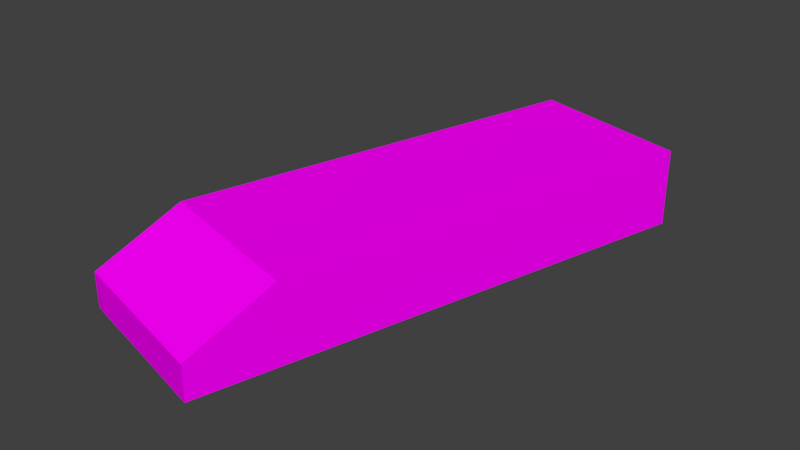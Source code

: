 # Source: Bridge30_Ch_o4.blend  (saved by Blender 2.78.0; exported with 4.5.12 LTS)
import bpy
from mathutils import Matrix  # noqa: F401  (used for matrix-valued properties, if any)

bpy.ops.wm.read_factory_settings(use_empty=True)
scene = bpy.context.scene
scene.name = 'Scene'

# ---- collections
col_collection_1 = bpy.data.collections.new('Collection 1'); scene.collection.children.link(col_collection_1)

# ---- images (referenced by path relative to the original .blend; pixels are not part of the script)
import os
ASSET_DIR = os.environ.get("B2B_ASSET_DIR", "")  # directory of the original .blend (textures are referenced by path, not embedded)
HERE = os.path.dirname(os.path.abspath(__file__))  # packed textures are extracted next to this script under _unpacked/

def load_image(name, relpath, width, height, colorspace="sRGB"):
    """Load a texture the original file referenced (path relative to the .blend, or extracted next to this script)."""
    p = next((c for c in (os.path.join(HERE, relpath), os.path.join(ASSET_DIR, relpath)) if relpath and os.path.exists(c)), "")
    if p:
        img = bpy.data.images.load(p, check_existing=True)
        img.name = name
    else:  # same state as the original file: an image datablock whose file is absent (Cycles renders it pink)
        img = bpy.data.images.new(name, width, height)
        img.source = "FILE"
        img.filepath = "//" + (relpath or name)
    img.colorspace_settings.name = colorspace
    return img
img_specular_tga = load_image('specular.tga', 'specular.tga', 1024, 1024, 'sRGB')

# ---- materials (node trees are filled in below, after node groups)
mat_material = bpy.data.materials.new('Material')
mat_material.alpha_threshold = 0.0
mat_material.roughness = 0.5

# ---- material node trees
mat_material.use_nodes = True; mat_material.node_tree.nodes.clear()
_N = mat_material.node_tree.nodes; _L = mat_material.node_tree.links
n0 = _N.new('ShaderNodeOutputMaterial'); n0.name = 'Material Output'; n0.location = (300, 300)
n1 = _N.new('ShaderNodeBsdfDiffuse'); n1.name = 'Diffuse BSDF'; n1.location = (10, 300)
n2 = _N.new('ShaderNodeTexImage'); n2.name = 'Image Texture'; n2.location = (-180, 300)
n2.width = 140
n2.image = img_specular_tga
_L.new(n1.outputs[0], n0.inputs[0])
_L.new(n2.outputs[0], n1.inputs[0])
n0.is_active_output = True

# ---- world
world_world = bpy.data.worlds.new('World'); scene.world = world_world
world_world.color = (0.05088, 0.05088, 0.05088)
world_world.use_sun_shadow = False
world_world.sun_shadow_jitter_overblur = 0.0
world_world.cycles.sampling_method = 'MANUAL'

# ---- meshes
me_cube_001 = bpy.data.meshes.new('Cube.001')
me_cube_001.from_pydata([(-1.52, -10.35, -0.6605), (-1.262, -9.393, 0.2594), (-1.36, -10.4, -0.6605), (-1.262, -9.393, 0.2594), (-1.262, -9.393, -0.6605), (-1.103, -9.436, -0.6605), (-1.52, -10.35, -0.2499), (-1.52, -10.35, -0.2499), (-1.262, -9.393, -0.2499), (0.4162, -10.87, -0.6605), (0.6738, -9.912, 0.2594), (0.2545, -10.83, -0.6605), (0.6738, -9.912, -0.6605), (0.5121, -9.868, -0.6605), (0.4162, -10.87, -0.2499), (0.6738, -9.912, -0.2499), (-0.2973, -9.651, 0.2594), (-0.5549, -10.61, -0.6605), (-0.2973, -9.651, -0.6605), (-0.5549, -10.61, -0.2499), (-0.969, -8.3, -0.2499), (-0.8099, -8.342, -0.6605), (-0.004389, -8.558, -0.6605), (-0.969, -8.3, 0.2594), (-0.004389, -8.558, 0.2594), (0.9667, -8.818, -0.2499), (0.805, -8.775, -0.6605), (0.9667, -8.818, 0.2594), (-0.969, -8.3, -0.6605), (0.9667, -8.818, -0.6605), (1.997, -4.974, -0.6605), (0.0611, -4.455, -0.6605), (0.0611, -4.455, -0.2499), (0.2202, -4.498, -0.6605), (1.026, -4.714, -0.6605), (0.0611, -4.455, 0.2594), (1.026, -4.714, 0.2594), (1.997, -4.974, -0.2499), (1.835, -4.931, -0.6605), (1.997, -4.974, 0.2594), (-1.52, -10.35, -0.2499), (-1.262, -9.393, 0.2594), (-1.262, -9.393, 0.2594), (-1.52, -10.35, -0.2499), (1.026, -4.714, -0.6605), (0.0611, -4.455, -0.6605), (-1.52, -10.35, -0.6605), (-1.262, -9.393, -0.6605), (-1.262, -9.393, -0.6605), (-1.52, -10.35, -0.6605), (1.997, -4.974, -0.6605), (1.026, -4.714, -0.6605)], [], [(8, 6, 1), (5, 2, 0, 4), (2, 17, 19, 7), (21, 5, 4, 28), (20, 8, 1, 23), (0, 2, 7, 6), (4, 0, 6, 8), (17, 2, 5, 18), (7, 19, 16, 3), (15, 10, 14), (13, 12, 9, 11), (32, 20, 23, 35), (11, 14, 19, 17), (26, 29, 12, 13), (25, 27, 10, 15), (9, 14, 11), (12, 15, 14, 9), (17, 18, 13, 11), (14, 10, 16, 19), (39, 27, 25, 37), (29, 25, 15, 12), (37, 25, 29, 30), (28, 4, 8, 20), (31, 28, 20, 32), (30, 29, 26, 38), (33, 21, 28, 31), (16, 24, 23, 3), (18, 22, 26, 13), (5, 21, 22, 18), (10, 27, 24, 16), (24, 36, 35, 23), (22, 34, 38, 26), (21, 33, 34, 22), (27, 39, 36, 24), (3, 7, 43, 42), (36, 39, 50, 51), (0, 4, 48, 49), (1, 6, 7, 3), (42, 43, 40, 41), (35, 36, 44, 45), (49, 48, 47, 46)])
_uv = me_cube_001.uv_layers.new(name='UVMap')
_uv.uv.foreach_set('vector', [0.7888, 0.1629, 0.7888, 0.0, 0.8641, 0.1629, 0.5679, 0.1629, 0.5679, 3.121e-07, 0.5922, 0.0, 0.5922, 0.1629, 0.9248, 0.3548, 0.9248, 0.4913, 0.8641, 0.4913, 0.8641, 0.3279, 0.5679, 0.348, 0.5679, 0.1629, 0.5922, 0.1629, 0.5922, 0.348, 0.7888, 0.348, 0.7888, 0.1629, 0.8641, 0.1629, 0.8641, 0.348, 0.9248, 0.3279, 0.9248, 0.3548, 0.8641, 0.3279, 0.8641, 0.3279, 0.7282, 0.1629, 0.7282, 0.0, 0.7888, 0.0, 0.7888, 0.1629, 0.4447, 3.121e-07, 0.5679, 3.121e-07, 0.5679, 0.1629, 0.4447, 0.1629, 7.046e-08, 0.0, 0.1476, 4.681e-07, 0.1476, 0.1738, 3.523e-08, 0.1738, 0.6675, 0.1629, 0.5922, 0.1629, 0.6675, 0.0, 0.3209, 0.1629, 0.2961, 0.1629, 0.2961, 3.121e-07, 0.3209, 4.681e-07, 0.7888, 0.9992, 0.7888, 0.348, 0.8641, 0.348, 0.8641, 0.9992, 0.9248, 0.6284, 0.8641, 0.6558, 0.8641, 0.4913, 0.9248, 0.4913, 0.3209, 0.348, 0.2961, 0.348, 0.2961, 0.1629, 0.3209, 0.1629, 0.6675, 0.348, 0.5922, 0.348, 0.5922, 0.1629, 0.6675, 0.1629, 0.9248, 0.6558, 0.8641, 0.6558, 0.9248, 0.6284, 0.7282, 0.1629, 0.6675, 0.1629, 0.6675, 0.0, 0.7282, 0.0, 0.4447, 3.121e-07, 0.4447, 0.1629, 0.3209, 0.1629, 0.3209, 4.681e-07, 0.2961, 3.121e-07, 0.2961, 0.1738, 0.1476, 0.1738, 0.1476, 4.681e-07, 0.5922, 0.9992, 0.5922, 0.348, 0.6675, 0.348, 0.6675, 0.9992, 0.7282, 0.348, 0.6675, 0.348, 0.6675, 0.1629, 0.7282, 0.1629, 0.6675, 0.9992, 0.6675, 0.348, 0.7282, 0.348, 0.7282, 0.9992, 0.7282, 0.348, 0.7282, 0.1629, 0.7888, 0.1629, 0.7888, 0.348, 0.7282, 0.9992, 0.7282, 0.348, 0.7888, 0.348, 0.7888, 0.9992, 0.2961, 0.9992, 0.2961, 0.348, 0.3209, 0.348, 0.3209, 0.9992, 0.5679, 0.9992, 0.5679, 0.348, 0.5922, 0.348, 0.5922, 0.9992, 0.1476, 0.1738, 0.1476, 0.3568, 0.0, 0.3568, 3.523e-08, 0.1738, 0.4447, 0.1629, 0.4447, 0.348, 0.3209, 0.348, 0.3209, 0.1629, 0.5679, 0.1629, 0.5679, 0.348, 0.4447, 0.348, 0.4447, 0.1629, 0.2961, 0.1738, 0.2961, 0.3568, 0.1476, 0.3568, 0.1476, 0.1738, 0.1476, 0.3568, 0.1476, 1.0, 3.523e-08, 1.0, 0.0, 0.3568, 0.4447, 0.348, 0.4447, 0.9992, 0.3209, 0.9992, 0.3209, 0.348, 0.5679, 0.348, 0.5679, 0.9992, 0.4447, 0.9992, 0.4447, 0.348, 0.2961, 0.3568, 0.2961, 1.0, 0.1476, 1.0, 0.1476, 0.3568, 0.0, 0.0, 0.0, 0.0, 0.0, 0.0, 0.0, 0.0, 0.8641, 0.1645, 0.8641, 3.901e-08, 1.0, 0.0, 1.0, 0.1645, 0.0, 0.0, 0.0, 0.0, 0.0, 0.0, 0.0, 0.0, 0.0, 0.0, 0.0, 0.0, 0.0, 0.0, 0.0, 0.0, 0.0, 0.0, 0.0, 0.0, 0.0, 0.0, 0.0, 0.0, 0.8641, 0.3279, 0.8641, 0.1645, 1.0, 0.1645, 1.0, 0.3279, 0.0, 0.0, 0.0, 0.0, 0.0, 0.0, 0.0, 0.0])
me_cube_001.materials.append(mat_material)
me_cube_001.use_remesh_preserve_volume = False
me_cube_001.use_remesh_preserve_attributes = False
me_cube_001.use_mirror_vertex_groups = False
me_cube_001.update()

# ---- objects
ob_cube = bpy.data.objects.new('Cube', me_cube_001)

# ---- transforms, parenting, visibility, modifiers, constraints
ob_cube.location = (0.0, 0.0, 0.0)
ob_cube.lineart.crease_threshold = 0.0
_vg = ob_cube.vertex_groups.new(name='Group')

# ---- collection membership
col_collection_1.objects.link(ob_cube)

# ---- scene / render settings (as saved in the file)
scene.frame_start = 1; scene.frame_end = 250; scene.frame_set(0)
scene.render.engine = 'CYCLES'
scene.render.resolution_percentage = 50
scene.render.dither_intensity = 0.0
scene.cycles.use_denoising = False
scene.cycles.samples = 128
scene.cycles.sampling_pattern = 'TABULATED_SOBOL'
scene.cycles.light_sampling_threshold = 0.0
scene.cycles.use_adaptive_sampling = False
scene.cycles.use_light_tree = False
scene.cycles.blur_glossy = 0.0
scene.cycles.sample_clamp_indirect = 0.0
scene.view_settings.view_transform = 'Standard'
bpy.context.view_layer.update()

# ---- added for rendering (the .blend has no active camera and no usable light): camera, sun
cam_auto = bpy.data.cameras.new('AutoCamera')
cam_auto.lens = 50.0
cam_auto.sensor_width = 36.0
cam_auto.clip_end = 1000.0
ob_auto_camera = bpy.data.objects.new('AutoCamera', cam_auto)
scene.collection.objects.link(ob_auto_camera)
ob_auto_camera.location = (7.06285, -15.8532, 5.25879)
ob_auto_camera.rotation_euler = (1.09748, -7.21219e-08, 0.694738)
scene.camera = ob_auto_camera
light_auto_sun = bpy.data.lights.new('AutoSun', 'SUN')
light_auto_sun.energy = 3.0
light_auto_sun.angle = 0.0523599
ob_auto_sun = bpy.data.objects.new('AutoSun', light_auto_sun)
scene.collection.objects.link(ob_auto_sun)
ob_auto_sun.rotation_euler = (0.872665, 0.174533, 0.523599)
bpy.context.view_layer.update()
